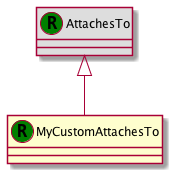

The diagram above was rendered by PlantUML. Its source (embedded in the PNG):
@startuml
set namespaceSeparator none
class "AttachesTo" as AttachesTo_RT << (R,green) >> #DDDDDD
class "MyCustomAttachesTo" as MyCustomAttachesTo_RT << (R,green) >> {
}
AttachesTo_RT <|-- MyCustomAttachesTo_RT
@enduml